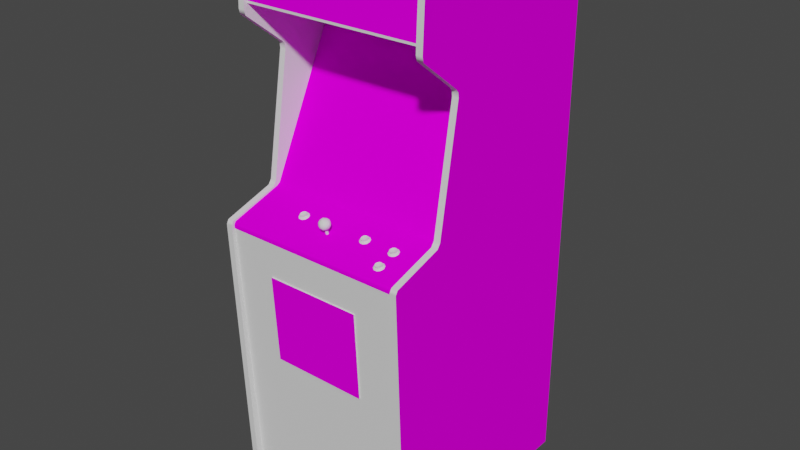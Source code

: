 # Source: eyes.blend  (saved by Blender 2.93.20; exported with 4.5.12 LTS)
import bpy
from mathutils import Matrix  # noqa: F401  (used for matrix-valued properties, if any)

bpy.ops.wm.read_factory_settings(use_empty=True)
scene = bpy.context.scene
scene.name = 'Scene'

# ---- images (referenced by path relative to the original .blend; pixels are not part of the script)
import os
ASSET_DIR = os.environ.get("B2B_ASSET_DIR", "")  # directory of the original .blend (textures are referenced by path, not embedded)
HERE = os.path.dirname(os.path.abspath(__file__))  # packed textures are extracted next to this script under _unpacked/

def load_image(name, relpath, width, height, colorspace="sRGB"):
    """Load a texture the original file referenced (path relative to the .blend, or extracted next to this script)."""
    p = next((c for c in (os.path.join(HERE, relpath), os.path.join(ASSET_DIR, relpath)) if relpath and os.path.exists(c)), "")
    if p:
        img = bpy.data.images.load(p, check_existing=True)
        img.name = name
    else:  # same state as the original file: an image datablock whose file is absent (Cycles renders it pink)
        img = bpy.data.images.new(name, width, height)
        img.source = "FILE"
        img.filepath = "//" + (relpath or name)
    img.colorspace_settings.name = colorspace
    return img
img_01eyesmarqueemap_tiff = load_image('01eyesmarqueemap.TIFF', '01eyesmarqueemap.TIFF', 1024, 1024, 'sRGB')
img_02eyessnapmap_tiff = load_image('02eyessnapmap.TIFF', '02eyessnapmap.TIFF', 1024, 1024, 'sRGB')
img_eyesbezelmap_tiff = load_image('eyesbezelmap.TIFF', 'eyesbezelmap.TIFF', 1024, 1024, 'sRGB')
img_eyessidemap_tiff = load_image('eyessidemap.TIFF', 'eyessidemap.TIFF', 1024, 1024, 'sRGB')
img_eyesmiscmap_tiff = load_image('eyesmiscmap.TIFF', 'eyesmiscmap.TIFF', 1024, 1024, 'sRGB')
img_eyesbackmap_tiff = load_image('eyesbackmap.TIFF', 'eyesbackmap.TIFF', 1024, 1024, 'sRGB')

# ---- materials (node trees are filled in below, after node groups)
mat_01eyesmarquee = bpy.data.materials.new('01eyesmarquee')
mat_01eyesmarquee.use_transparent_shadow = False
mat_01eyesmarquee.roughness = 0.8807
mat_01eyesmarquee.specular_intensity = 0.0
mat_02eyessnap = bpy.data.materials.new('02eyessnap')
mat_02eyessnap.use_transparent_shadow = False
mat_02eyessnap.roughness = 0.8807
mat_02eyessnap.specular_intensity = 0.0
mat_eyesbezel = bpy.data.materials.new('eyesbezel')
mat_eyesbezel.use_transparent_shadow = False
mat_eyesbezel.roughness = 0.8807
mat_eyesbezel.specular_intensity = 0.0
mat_eyesblack = bpy.data.materials.new('eyesblack')
mat_eyesblack.use_transparent_shadow = False
mat_eyesblack.roughness = 0.7934
mat_eyesblack.specular_intensity = 0.5922
mat_eyesside = bpy.data.materials.new('eyesside')
mat_eyesside.use_transparent_shadow = False
mat_eyesside.roughness = 0.8807
mat_eyesside.specular_intensity = 0.0
mat_eyesmisc = bpy.data.materials.new('eyesmisc')
mat_eyesmisc.use_transparent_shadow = False
mat_eyesmisc.roughness = 0.8807
mat_eyesmisc.specular_intensity = 0.0
mat_eyesback = bpy.data.materials.new('eyesback')
mat_eyesback.use_transparent_shadow = False
mat_eyesback.roughness = 0.8807
mat_eyesback.specular_intensity = 0.0
mat_eyeswhite = bpy.data.materials.new('eyeswhite')
mat_eyeswhite.use_transparent_shadow = False
mat_eyeswhite.roughness = 0.7934
mat_eyeswhite.specular_intensity = 0.6902
mat_eyesred = bpy.data.materials.new('eyesred')
mat_eyesred.use_transparent_shadow = False
mat_eyesred.roughness = 0.7934
mat_eyesred.specular_intensity = 0.6275
mat_eyessilver = bpy.data.materials.new('eyessilver')
mat_eyessilver.use_transparent_shadow = False
mat_eyessilver.roughness = 0.8114
mat_eyessilver.specular_intensity = 0.2667

# ---- node groups
ng_auto_smooth = bpy.data.node_groups.new('Auto Smooth', 'GeometryNodeTree')
_s = ng_auto_smooth.interface.new_socket(name='Geometry', in_out='OUTPUT', socket_type='NodeSocketGeometry')
_s = ng_auto_smooth.interface.new_socket(name='Geometry', in_out='INPUT', socket_type='NodeSocketGeometry')
_s = ng_auto_smooth.interface.new_socket(name='Angle', in_out='INPUT', socket_type='NodeSocketFloat')
_s.subtype = 'ANGLE'
_s.min_value = 0.0
_s.max_value = 3.142
ng_auto_smooth.is_modifier = True
_N = ng_auto_smooth.nodes; _L = ng_auto_smooth.links
n0 = _N.new('NodeGroupOutput'); n0.name = 'Group Output'; n0.location = (480, -100)
n1 = _N.new('NodeGroupInput'); n1.name = 'Group Input'; n1.location = (-420, -300)
n2 = _N.new('NodeGroupInput'); n2.name = 'Group Input.001'; n2.location = (-60, -100)
n3 = _N.new('GeometryNodeSetShadeSmooth'); n3.name = 'Set Shade Smooth'; n3.location = (120, -100)
n3.domain = 'EDGE'
n4 = _N.new('GeometryNodeSetShadeSmooth'); n4.name = 'Set Shade Smooth.001'; n4.location = (300, -100)
n5 = _N.new('GeometryNodeInputMeshEdgeAngle'); n5.name = 'Edge Angle'; n5.location = (-420, -220)
n6 = _N.new('GeometryNodeInputEdgeSmooth'); n6.name = 'Is Edge Smooth'; n6.location = (-60, -160)
n7 = _N.new('GeometryNodeInputShadeSmooth'); n7.name = 'Is Face Smooth'; n7.location = (-240, -340)
n8 = _N.new('FunctionNodeBooleanMath'); n8.name = 'Boolean Math'; n8.location = (-60, -220)
n9 = _N.new('FunctionNodeCompare'); n9.name = 'Compare'; n9.location = (-240, -180)
n9.operation = 'LESS_EQUAL'
_L.new(n5.outputs[0], n9.inputs[0])
_L.new(n4.outputs[0], n0.inputs[0])
_L.new(n1.outputs[1], n9.inputs[1])
_L.new(n9.outputs[0], n8.inputs[0])
_L.new(n7.outputs[0], n8.inputs[1])
_L.new(n2.outputs[0], n3.inputs[0])
_L.new(n6.outputs[0], n3.inputs[1])
_L.new(n3.outputs[0], n4.inputs[0])
_L.new(n8.outputs[0], n3.inputs[2])
n0.is_active_output = True

# ---- material node trees
mat_01eyesmarquee.use_nodes = True; mat_01eyesmarquee.node_tree.nodes.clear()
_N = mat_01eyesmarquee.node_tree.nodes; _L = mat_01eyesmarquee.node_tree.links
n0 = _N.new('ShaderNodeBsdfPrincipled'); n0.name = 'Principled BSDF'; n0.location = (10, 300)
n0.distribution = 'GGX'
n0.subsurface_method = 'BURLEY'
n0.inputs[2].default_value = 0.8807
n0.inputs[3].default_value = 1.45
n0.inputs[13].default_value = 0.0
n0.inputs[27].default_value = (0.0, 0.0, 0.0, 1.0)
n0.inputs[28].default_value = 1.0
n1 = _N.new('ShaderNodeOutputMaterial'); n1.name = 'Material Output'; n1.location = (300, 300)
n2 = _N.new('ShaderNodeTexImage'); n2.name = 'Image Texture'; n2.location = (-300, 600)
n2.image = img_01eyesmarqueemap_tiff
_L.new(n0.outputs[0], n1.inputs[0])
_L.new(n2.outputs[0], n0.inputs[0])
n1.is_active_output = True
mat_02eyessnap.use_nodes = True; mat_02eyessnap.node_tree.nodes.clear()
_N = mat_02eyessnap.node_tree.nodes; _L = mat_02eyessnap.node_tree.links
n0 = _N.new('ShaderNodeBsdfPrincipled'); n0.name = 'Principled BSDF'; n0.location = (10, 300)
n0.distribution = 'GGX'
n0.subsurface_method = 'BURLEY'
n0.inputs[2].default_value = 0.8807
n0.inputs[3].default_value = 1.45
n0.inputs[13].default_value = 0.0
n0.inputs[27].default_value = (0.0, 0.0, 0.0, 1.0)
n0.inputs[28].default_value = 1.0
n1 = _N.new('ShaderNodeOutputMaterial'); n1.name = 'Material Output'; n1.location = (300, 300)
n2 = _N.new('ShaderNodeTexImage'); n2.name = 'Image Texture'; n2.location = (-300, 600)
n2.image = img_02eyessnapmap_tiff
_L.new(n0.outputs[0], n1.inputs[0])
_L.new(n2.outputs[0], n0.inputs[0])
n1.is_active_output = True
mat_eyesbezel.use_nodes = True; mat_eyesbezel.node_tree.nodes.clear()
_N = mat_eyesbezel.node_tree.nodes; _L = mat_eyesbezel.node_tree.links
n0 = _N.new('ShaderNodeBsdfPrincipled'); n0.name = 'Principled BSDF'; n0.location = (10, 300)
n0.distribution = 'GGX'
n0.subsurface_method = 'BURLEY'
n0.inputs[2].default_value = 0.8807
n0.inputs[3].default_value = 1.45
n0.inputs[13].default_value = 0.0
n0.inputs[27].default_value = (0.0, 0.0, 0.0, 1.0)
n0.inputs[28].default_value = 1.0
n1 = _N.new('ShaderNodeOutputMaterial'); n1.name = 'Material Output'; n1.location = (300, 300)
n2 = _N.new('ShaderNodeTexImage'); n2.name = 'Image Texture'; n2.location = (-300, 600)
n2.image = img_eyesbezelmap_tiff
_L.new(n0.outputs[0], n1.inputs[0])
_L.new(n2.outputs[0], n0.inputs[0])
n1.is_active_output = True
mat_eyesblack.use_nodes = True; mat_eyesblack.node_tree.nodes.clear()
_N = mat_eyesblack.node_tree.nodes; _L = mat_eyesblack.node_tree.links
n0 = _N.new('ShaderNodeBsdfPrincipled'); n0.name = 'Principled BSDF'; n0.location = (10, 300)
n0.distribution = 'GGX'
n0.subsurface_method = 'BURLEY'
n0.inputs[2].default_value = 0.7934
n0.inputs[3].default_value = 1.45
n0.inputs[13].default_value = 0.5922
n0.inputs[27].default_value = (0.0, 0.0, 0.0, 1.0)
n0.inputs[28].default_value = 1.0
n1 = _N.new('ShaderNodeOutputMaterial'); n1.name = 'Material Output'; n1.location = (300, 300)
_L.new(n0.outputs[0], n1.inputs[0])
n1.is_active_output = True
mat_eyesside.use_nodes = True; mat_eyesside.node_tree.nodes.clear()
_N = mat_eyesside.node_tree.nodes; _L = mat_eyesside.node_tree.links
n0 = _N.new('ShaderNodeBsdfPrincipled'); n0.name = 'Principled BSDF'; n0.location = (10, 300)
n0.distribution = 'GGX'
n0.subsurface_method = 'BURLEY'
n0.inputs[2].default_value = 0.8807
n0.inputs[3].default_value = 1.45
n0.inputs[13].default_value = 0.0
n0.inputs[27].default_value = (0.0, 0.0, 0.0, 1.0)
n0.inputs[28].default_value = 1.0
n1 = _N.new('ShaderNodeOutputMaterial'); n1.name = 'Material Output'; n1.location = (300, 300)
n2 = _N.new('ShaderNodeTexImage'); n2.name = 'Image Texture'; n2.location = (-300, 600)
n2.image = img_eyessidemap_tiff
_L.new(n0.outputs[0], n1.inputs[0])
_L.new(n2.outputs[0], n0.inputs[0])
n1.is_active_output = True
mat_eyesmisc.use_nodes = True; mat_eyesmisc.node_tree.nodes.clear()
_N = mat_eyesmisc.node_tree.nodes; _L = mat_eyesmisc.node_tree.links
n0 = _N.new('ShaderNodeBsdfPrincipled'); n0.name = 'Principled BSDF'; n0.location = (10, 300)
n0.distribution = 'GGX'
n0.subsurface_method = 'BURLEY'
n0.inputs[2].default_value = 0.8807
n0.inputs[3].default_value = 1.45
n0.inputs[13].default_value = 0.0
n0.inputs[27].default_value = (0.0, 0.0, 0.0, 1.0)
n0.inputs[28].default_value = 1.0
n1 = _N.new('ShaderNodeOutputMaterial'); n1.name = 'Material Output'; n1.location = (300, 300)
n2 = _N.new('ShaderNodeTexImage'); n2.name = 'Image Texture'; n2.location = (-300, 600)
n2.image = img_eyesmiscmap_tiff
_L.new(n0.outputs[0], n1.inputs[0])
_L.new(n2.outputs[0], n0.inputs[0])
n1.is_active_output = True
mat_eyesback.use_nodes = True; mat_eyesback.node_tree.nodes.clear()
_N = mat_eyesback.node_tree.nodes; _L = mat_eyesback.node_tree.links
n0 = _N.new('ShaderNodeBsdfPrincipled'); n0.name = 'Principled BSDF'; n0.location = (10, 300)
n0.distribution = 'GGX'
n0.subsurface_method = 'BURLEY'
n0.inputs[2].default_value = 0.8807
n0.inputs[3].default_value = 1.45
n0.inputs[13].default_value = 0.0
n0.inputs[27].default_value = (0.0, 0.0, 0.0, 1.0)
n0.inputs[28].default_value = 1.0
n1 = _N.new('ShaderNodeOutputMaterial'); n1.name = 'Material Output'; n1.location = (300, 300)
n2 = _N.new('ShaderNodeTexImage'); n2.name = 'Image Texture'; n2.location = (-300, 600)
n2.image = img_eyesbackmap_tiff
_L.new(n0.outputs[0], n1.inputs[0])
_L.new(n2.outputs[0], n0.inputs[0])
n1.is_active_output = True
mat_eyeswhite.use_nodes = True; mat_eyeswhite.node_tree.nodes.clear()
_N = mat_eyeswhite.node_tree.nodes; _L = mat_eyeswhite.node_tree.links
n0 = _N.new('ShaderNodeBsdfPrincipled'); n0.name = 'Principled BSDF'; n0.location = (10, 300)
n0.distribution = 'GGX'
n0.subsurface_method = 'BURLEY'
n0.inputs[2].default_value = 0.7934
n0.inputs[3].default_value = 1.45
n0.inputs[13].default_value = 0.6902
n0.inputs[27].default_value = (0.0, 0.0, 0.0, 1.0)
n0.inputs[28].default_value = 1.0
n1 = _N.new('ShaderNodeOutputMaterial'); n1.name = 'Material Output'; n1.location = (300, 300)
_L.new(n0.outputs[0], n1.inputs[0])
n1.is_active_output = True
mat_eyesred.use_nodes = True; mat_eyesred.node_tree.nodes.clear()
_N = mat_eyesred.node_tree.nodes; _L = mat_eyesred.node_tree.links
n0 = _N.new('ShaderNodeBsdfPrincipled'); n0.name = 'Principled BSDF'; n0.location = (10, 300)
n0.distribution = 'GGX'
n0.subsurface_method = 'BURLEY'
n0.inputs[2].default_value = 0.7934
n0.inputs[3].default_value = 1.45
n0.inputs[13].default_value = 0.6275
n0.inputs[27].default_value = (0.0, 0.0, 0.0, 1.0)
n0.inputs[28].default_value = 1.0
n1 = _N.new('ShaderNodeOutputMaterial'); n1.name = 'Material Output'; n1.location = (300, 300)
_L.new(n0.outputs[0], n1.inputs[0])
n1.is_active_output = True
mat_eyessilver.use_nodes = True; mat_eyessilver.node_tree.nodes.clear()
_N = mat_eyessilver.node_tree.nodes; _L = mat_eyessilver.node_tree.links
n0 = _N.new('ShaderNodeBsdfPrincipled'); n0.name = 'Principled BSDF'; n0.location = (10, 300)
n0.distribution = 'GGX'
n0.subsurface_method = 'BURLEY'
n0.inputs[2].default_value = 0.8114
n0.inputs[3].default_value = 1.45
n0.inputs[13].default_value = 0.2667
n0.inputs[27].default_value = (0.0, 0.0, 0.0, 1.0)
n0.inputs[28].default_value = 1.0
n1 = _N.new('ShaderNodeOutputMaterial'); n1.name = 'Material Output'; n1.location = (300, 300)
_L.new(n0.outputs[0], n1.inputs[0])
n1.is_active_output = True

# ---- world
world_world = bpy.data.worlds.new('World'); scene.world = world_world
world_world.use_nodes = True; world_world.node_tree.nodes.clear()
_N = world_world.node_tree.nodes; _L = world_world.node_tree.links
n0 = _N.new('ShaderNodeOutputWorld'); n0.name = 'World Output'; n0.location = (300, 300)
n1 = _N.new('ShaderNodeBackground'); n1.name = 'Background'; n1.location = (10, 300)
n1.inputs[0].default_value = (0.05088, 0.05088, 0.05088, 1.0)
_L.new(n1.outputs[0], n0.inputs[0])
n0.is_active_output = True
world_world.color = (0.05088, 0.05088, 0.05088)
world_world.use_sun_shadow = False
world_world.sun_shadow_jitter_overblur = 0.0

# ---- meshes
me_eyes = bpy.data.meshes.new('eyes')
me_eyes.from_pydata([(-0.3249, 0.4917, 0.07188), (0.2465, 0.4917, 0.07188), (0.2465, 0.6568, 0.06103), (-0.3249, 0.6568, 0.06103), (0.03969, 0.1423, -0.1255), (-0.1094, -0.03297, -0.05503), (-0.03655, 0.05463, -0.07961), (-0.03654, 0.2329, -0.1686), (-0.115, 0.142, -0.1262), (-0.1896, 0.1341, -0.1416), (-0.1878, 0.05245, -0.1029), (0.03829, 0.05416, -0.08638), (-0.1142, 0.2279, -0.1735), (-0.1136, 0.05387, -0.08696), (0.03823, 0.2287, -0.1731), (0.1119, 0.05304, -0.1017), (-0.1104, 0.3067, -0.2242), (-0.03671, 0.1466, -0.1183), (-0.03693, 0.3094, -0.2214), (-0.1826, -0.03061, -0.06735), (0.03469, -0.03274, -0.05458), (0.1119, 0.2175, -0.1832), (-0.3254, -0.05371, -0.008513), (0.247, -0.05371, -0.008513), (0.247, 0.3713, -0.2181), (-0.3254, 0.3713, -0.2181), (0.2458, 0.3282, -0.05727), (0.2458, 0.3537, -0.04794), (0.2458, 0.5623, -0.5844), (0.2658, 0.5623, -0.5844), (0.2458, -0.04325, 0.005512), (0.2658, 0.3282, -0.05727), (0.2507, 0.1477, -0.111), (0.1433, 0.1478, -0.1114), (0.2658, 0.6778, 0.03097), (0.2458, 0.6778, 0.03097), (0.2458, -0.1066, 0.1736), (0.2658, 0.3537, -0.04794), (0.2458, 0.4534, 0.08021), (0.2458, 0.4693, 0.08375), (0.2658, 0.6528, 0.07514), (0.2458, 0.6528, 0.07514), (-0.3267, 0.4847, 0.072), (0.2483, 0.6613, 0.05943), (-0.3267, -1.02, -0.58), (0.2483, -1.02, 0.1214), (0.2458, 0.583, -0.5721), (-0.3267, -1.02, 0.1214), (0.2483, -0.1301, 0.1704), (-0.3242, 0.5623, -0.5844), (-0.3242, 0.3282, -0.05727), (-0.3242, -0.04325, 0.005512), (-0.3242, -1.025, 0.1226), (-0.3267, -0.1301, 0.1704), (-0.3242, 0.6778, 0.03097), (-0.3242, 0.5986, -0.5499), (-0.3242, -1.025, -0.5844), (-0.3242, 0.4693, 0.08375), (-0.03688, -0.08179, 0.002298), (-0.0371, -0.04615, -0.01548), (-0.1258, -0.04635, -0.01576), (0.1431, -0.04599, -0.01479), (0.2505, -0.08149, 0.003336), (-0.3283, 0.3801, -0.2293), (-0.0371, 0.3446, -0.2103), (-0.03687, 0.3804, -0.2282), (0.2505, 0.3811, -0.2273), (-0.3282, -0.08245, 0.001422), (-0.2208, 0.05274, -0.06558), (-0.3242, -0.119, 0.1806), (-0.3242, 0.6723, 0.05835), (-0.1271, 0.3445, -0.2107), (-0.3284, 0.1466, -0.1128), (-0.2207, 0.3445, -0.2111), (0.1135, 0.1349, -0.1403), (-0.03693, -0.03276, -0.05056), (0.1432, 0.05336, -0.06433), (-0.2208, 0.1471, -0.1126), (-0.1893, 0.2159, -0.184), (0.2458, 0.5986, -0.5499), (-0.3242, -0.99, 0.1457), (-0.1909, -0.2368, 0.1267), (-0.1909, -0.5123, 0.1116), (-0.1909, -0.5146, 0.1527), (-0.1909, -0.239, 0.1678), (0.1126, -0.239, 0.1678), (0.1126, -0.2368, 0.1267), (-0.3442, 0.3282, -0.05727), (-0.3442, 0.4534, 0.08021), (-0.3442, 0.3537, -0.04794), (-0.3242, 0.3537, -0.04794), (0.2458, 0.3432, -0.05561), (0.2658, 0.3432, -0.05561), (0.1072, -0.03012, -0.06638), (0.05059, -0.04605, -0.01515), (0.2458, 0.6723, 0.05835), (-0.3442, -0.04325, 0.005512), (-0.3242, -0.05798, 0.01568), (0.2458, -0.05798, 0.01568), (-0.3442, 0.4693, 0.08375), (0.03461, 0.3077, -0.2241), (0.1072, 0.2977, -0.2291), (0.2458, -0.119, 0.1806), (0.2458, -0.99, 0.1457), (0.1126, -0.5123, 0.1116), (-0.3442, 0.583, -0.5721), (-0.3242, 0.6528, 0.07514), (0.2458, -1.025, 0.1226), (0.2658, -1.025, 0.1226), (0.2458, -1.025, -0.5844), (-0.3442, -1.025, -0.5844), (-0.3242, 0.583, -0.5721), (-0.1849, 0.2957, -0.2295), (-0.3242, -0.1066, 0.1736), (0.05049, 0.3448, -0.2101), (0.1431, 0.3451, -0.2098), (-0.3442, 0.3432, -0.05561), (-0.3242, 0.3432, -0.05561), (-0.3242, 0.4534, 0.08021), (-0.2208, 0.2432, -0.1606), (-0.2207, -0.04661, -0.01603), (0.1432, 0.2449, -0.1599), (0.2658, -0.05798, 0.01568), (0.2658, 0.6723, 0.05835), (0.2658, 0.4693, 0.08375), (0.2658, -0.04325, 0.005512), (0.2658, -0.1066, 0.1736), (0.2658, -0.99, 0.1457), (0.2658, -0.1187, -0.5844), (0.2658, -1.025, -0.5844), (-0.3442, 0.5623, -0.5844), (-0.3442, -0.1187, -0.5844), (-0.3442, -0.99, 0.1457), (-0.3442, -0.05798, 0.01568), (-0.3442, 0.6723, 0.05835), (-0.3442, -0.1066, 0.1736), (-0.3442, -1.025, 0.1226), (-0.3442, 0.5986, -0.5499), (0.2658, 0.5986, -0.5499), (-0.3442, 0.6528, 0.07514), (0.2658, 0.583, -0.5721), (-0.3442, -0.119, 0.1806), (0.2658, -0.119, 0.1806), (-0.3442, 0.6778, 0.03097), (0.2658, 0.4534, 0.08021), (-0.3267, 0.3699, -0.2182), (0.2483, 0.3865, -0.1764), (-0.3267, 0.48, 0.06006), (0.2483, 0.4847, 0.072), (-0.3267, -0.1098, 0.1656), (0.2483, -0.1098, 0.1656), (0.2483, -0.05989, 0.001725), (0.2483, 0.4194, -0.09315), (0.2483, 0.48, 0.06006), (0.2483, -0.1186, 0.1711), (0.2483, -0.05315, -0.008558), (-0.3267, -0.05315, -0.008558), (0.2483, 0.3699, -0.2182), (-0.1328, 0.4194, -0.09315), (-0.3267, 0.4194, -0.09315), (-0.3267, 0.3865, -0.1764), (0.1126, -0.5146, 0.1527), (-0.3267, -0.05989, 0.001725), (0.05866, 0.3865, -0.1764), (0.05866, 0.4194, -0.09315), (-0.1328, 0.3865, -0.1764), (-0.3267, -0.1186, 0.1711), (-0.3267, 0.5634, -0.58), (0.2483, -1.02, -0.58), (-0.3267, 0.6613, 0.05943), (0.2483, 0.5634, -0.58), (0.0606, -0.06882, 0.05722), (0.06063, -0.07268, 0.05597), (0.1609, -0.09076, 0.1162), (0.1609, -0.06963, 0.05991), (0.1609, -0.07349, 0.05867), (-0.1658, -0.06992, 0.06088), (-0.1604, -0.07268, 0.05597), (0.06393, -0.0757, 0.06577), (0.0597, -0.07976, 0.07824), (0.06822, -0.07976, 0.07824), (0.06729, -0.07857, 0.0756), (0.0597, -0.07222, 0.05311), (0.06729, -0.0688, 0.05714), (0.07267, -0.06992, 0.06088), (0.07267, -0.07381, 0.05972), (0.1642, -0.09377, 0.126), (0.1675, -0.08688, 0.1174), (0.16, -0.09784, 0.1385), (0.1685, -0.09784, 0.1385), (0.1675, -0.09665, 0.1358), (0.16, -0.0903, 0.1133), (0.1729, -0.088, 0.1211), (0.1642, -0.07651, 0.06847), (0.16, -0.08057, 0.08094), (0.1685, -0.08057, 0.08094), (0.1685, -0.07303, 0.05581), (0.16, -0.07303, 0.05581), (0.1729, -0.07073, 0.06359), (0.1729, -0.07462, 0.06242), (-0.1571, -0.0757, 0.06577), (-0.1613, -0.07976, 0.07824), (-0.1528, -0.07976, 0.07824), (-0.1537, -0.07857, 0.0756), (-0.1613, -0.07222, 0.05311), (-0.1537, -0.0688, 0.05714), (-0.1483, -0.06992, 0.06088), (0.06063, -0.07469, 0.07676), (0.05524, -0.07356, 0.07301), (0.05524, -0.07745, 0.07185), (0.07267, -0.07356, 0.07301), (0.07473, -0.07563, 0.06578), (0.07267, -0.07745, 0.07185), (0.07512, -0.07832, 0.07344), (0.0528, -0.07832, 0.07344), (0.05017, -0.07599, 0.06567), (0.07717, -0.07629, 0.05556), (0.06901, -0.07458, 0.04988), (0.0528, -0.07366, 0.05791), (0.1555, -0.09164, 0.1332), (0.1675, -0.09276, 0.137), (0.1729, -0.09164, 0.1332), (0.1729, -0.09552, 0.1321), (0.1754, -0.0964, 0.1337), (0.1609, -0.09665, 0.1358), (0.1555, -0.09552, 0.1321), (0.1531, -0.0964, 0.1337), (0.1504, -0.09407, 0.1259), (0.1774, -0.09436, 0.1158), (0.175, -0.0937, 0.126), (0.1531, -0.09174, 0.1181), (0.1555, -0.09188, 0.1199), (0.1609, -0.0755, 0.07946), (0.1555, -0.07437, 0.07571), (0.1754, -0.07913, 0.07614), (0.1609, -0.07938, 0.0783), (0.1555, -0.07826, 0.07455), (0.1531, -0.07913, 0.07614), (0.1504, -0.0768, 0.06837), (0.1774, -0.07709, 0.05826), (0.1693, -0.07539, 0.05258), (0.175, -0.07644, 0.06848), (0.1531, -0.07447, 0.06061), (0.1555, -0.07462, 0.06242), (-0.1483, -0.07745, 0.07185), (-0.1459, -0.07832, 0.07344), (-0.1658, -0.07745, 0.07185), (-0.1682, -0.07832, 0.07344), (-0.1708, -0.07599, 0.06567), (-0.1438, -0.07629, 0.05556), (-0.152, -0.07458, 0.04988), (-0.1528, -0.07222, 0.05311), (-0.1463, -0.07563, 0.06578), (-0.1682, -0.07366, 0.05791), (-0.1658, -0.07381, 0.05972), (0.06729, -0.07469, 0.07676), (0.06063, -0.07857, 0.0756), (0.05524, -0.07381, 0.05972), (0.07473, -0.07174, 0.06695), (0.05319, -0.07563, 0.06578), (0.07512, -0.07366, 0.05791), (0.06729, -0.07268, 0.05597), (0.07717, -0.0818, 0.07395), (0.08029, -0.07905, 0.06476), (0.07775, -0.07599, 0.06567), (0.06822, -0.07222, 0.05311), (0.05891, -0.07458, 0.04988), (0.1609, -0.09276, 0.137), (0.175, -0.08982, 0.1272), (0.1534, -0.0937, 0.126), (0.1754, -0.09174, 0.1181), (0.1675, -0.09076, 0.1162), (0.1774, -0.09988, 0.1342), (0.1806, -0.09712, 0.125), (0.178, -0.09407, 0.1259), (0.1685, -0.0903, 0.1133), (0.1693, -0.09266, 0.1101), (0.1592, -0.09266, 0.1101), (0.1729, -0.07437, 0.07571), (0.1675, -0.07938, 0.0783), (0.1534, -0.07255, 0.06965), (0.1729, -0.07826, 0.07455), (0.175, -0.07255, 0.06965), (0.1534, -0.07644, 0.06848), (0.1754, -0.07447, 0.06061), (0.1774, -0.08261, 0.07665), (0.1806, -0.07985, 0.06746), (0.178, -0.0768, 0.06837), (0.1592, -0.07539, 0.05258), (-0.1483, -0.07356, 0.07301), (-0.1537, -0.07469, 0.07676), (-0.1604, -0.07857, 0.0756), (-0.1658, -0.07356, 0.07301), (-0.1604, -0.07469, 0.07676), (-0.1463, -0.07174, 0.06695), (-0.1678, -0.07563, 0.06578), (-0.1459, -0.07366, 0.05791), (-0.1438, -0.0818, 0.07395), (-0.1407, -0.07905, 0.06476), (-0.1432, -0.07599, 0.06567), (-0.1621, -0.07458, 0.04988), (0.05524, -0.06992, 0.06088), (0.05319, -0.07174, 0.06695), (0.06901, -0.08351, 0.07963), (0.05891, -0.08351, 0.07963), (0.05075, -0.0818, 0.07395), (0.04763, -0.07905, 0.06476), (0.05075, -0.07629, 0.05556), (0.1555, -0.088, 0.1211), (0.1534, -0.08982, 0.1272), (0.1609, -0.0869, 0.1174), (0.1729, -0.09188, 0.1199), (0.1693, -0.1016, 0.1399), (0.1592, -0.1016, 0.1399), (0.151, -0.09988, 0.1342), (0.1479, -0.09712, 0.125), (0.151, -0.09436, 0.1158), (0.1675, -0.0755, 0.07946), (0.1555, -0.07073, 0.06359), (0.1675, -0.06961, 0.05984), (0.1675, -0.07349, 0.05867), (0.1693, -0.08432, 0.08233), (0.1592, -0.08432, 0.08233), (0.151, -0.08261, 0.07665), (0.1479, -0.07985, 0.06746), (0.151, -0.07709, 0.05826), (-0.1604, -0.06882, 0.05722), (-0.1678, -0.07174, 0.06695), (-0.1537, -0.07268, 0.05597), (-0.1483, -0.07381, 0.05972), (-0.152, -0.08351, 0.07963), (-0.1621, -0.08351, 0.07963), (-0.1702, -0.0818, 0.07395), (-0.1734, -0.07905, 0.06476), (-0.1702, -0.07629, 0.05556), (-0.05841, -0.05195, 0.08453), (-0.03199, -0.04712, 0.1003), (-0.03098, -0.05606, 0.104), (-0.03098, -0.05379, 0.09325), (-0.06387, -0.06273, 0.09699), (-0.06488, -0.05606, 0.104), (-0.05841, -0.0579, 0.1127), (-0.05262, -0.04873, 0.1147), (-0.06083, -0.04906, 0.1094), (-0.04035, -0.06862, 0.09012), (-0.03277, -0.06409, 0.0967), (-0.04035, -0.0709, 0.1009), (-0.06309, -0.04576, 0.1006), (-0.04504, -0.04193, 0.1105), (-0.03567, -0.0476, 0.1093), (-0.03856, -0.04009, 0.1018), (-0.04793, -0.0586, 0.1161), (-0.05083, -0.0716, 0.1042), (-0.0602, -0.06593, 0.1054), (-0.0573, -0.06976, 0.09551), (-0.04325, -0.06111, 0.08259), (-0.03503, -0.06079, 0.08782), (-0.043, -0.044, 0.08545), (-0.03745, -0.05195, 0.08453), (-0.04793, -0.05124, 0.0812), (-0.03745, -0.0579, 0.1127), (-0.04325, -0.06707, 0.1108), (-0.03503, -0.06466, 0.1062), (-0.05551, -0.04123, 0.1072), (-0.04504, -0.03825, 0.09305), (-0.05262, -0.04278, 0.08646), (-0.05551, -0.03895, 0.09638), (-0.05286, -0.05959, 0.08216), (-0.05286, -0.06585, 0.1118), (-0.043, -0.05025, 0.1151), (-0.05083, -0.06792, 0.08679), (-0.06488, -0.05379, 0.09325), (-0.06083, -0.04519, 0.09111), (-0.03567, -0.04392, 0.09185), (-0.04793, -0.07236, 0.09496), (-0.04793, -0.03748, 0.1023), (-0.0602, -0.06225, 0.08798), (-0.04334, -0.06947, 0.0948), (-0.04471, -0.07043, 0.09798), (-0.04471, -0.0953, 0.09041), (-0.04803, -0.0957, 0.09173), (-0.04803, -0.07083, 0.09929), (-0.05134, -0.0953, 0.09041), (-0.05134, -0.07043, 0.09798), (-0.05271, -0.09433, 0.08724), (-0.05271, -0.06947, 0.0948), (-0.05134, -0.09337, 0.08407), (-0.05134, -0.0685, 0.09163), (-0.04803, -0.09297, 0.08276), (-0.04803, -0.0681, 0.09032), (-0.04471, -0.09337, 0.08407), (-0.04471, -0.0685, 0.09163), (-0.04334, -0.09433, 0.08724)], [], [(99, 88, 118, 57), (14, 21, 101, 100), (18, 16, 12, 7), (11, 15, 74, 4), (21, 14, 4, 74), (5, 75, 6, 13), (4, 17, 6, 11), (75, 20, 11, 6), (17, 8, 13, 6), (78, 12, 16, 112), (13, 10, 19, 5), (8, 17, 7, 12), (10, 13, 8, 9), (12, 78, 9, 8), (15, 11, 20, 93), (33, 121, 21, 74), (141, 131, 110, 132), (46, 140, 29, 28), (107, 26, 79), (39, 95, 79), (26, 91, 79), (91, 27, 79), (107, 102, 98), (27, 39, 79), (28, 109, 107), (29, 128, 28), (28, 107, 79), (168, 44, 167, 170), (107, 98, 30), (32, 33, 76), (143, 134, 70, 54), (95, 35, 79), (134, 139, 106, 70), (102, 36, 98), (50, 117, 116, 87), (27, 38, 39), (107, 103, 102), (291, 203, 290, 293), (39, 41, 95), (158, 165, 163, 164), (43, 169, 42, 148), (28, 79, 46), (160, 165, 158, 159), (107, 30, 26), (49, 110, 131), (50, 51, 52), (130, 49, 131), (55, 50, 52), (90, 118, 88, 89), (107, 108, 127, 103), (49, 52, 56), (55, 57, 90), (58, 59, 60), (32, 61, 62), (63, 64, 65), (66, 33, 32), (67, 68, 77), (58, 120, 67), (97, 69, 52), (55, 70, 57), (63, 71, 64), (72, 73, 63), (100, 114, 64, 18), (10, 9, 77, 68), (64, 71, 16, 18), (217, 266, 182, 265), (33, 74, 15, 76), (78, 119, 77, 9), (122, 98, 36, 126), (69, 80, 52), (87, 96, 51, 50), (246, 291, 293, 292), (57, 106, 139, 99), (138, 79, 35, 34), (83, 84, 81, 82), (154, 166, 53, 48), (31, 26, 30, 125), (37, 27, 91, 92), (70, 106, 57), (112, 73, 119, 78), (98, 122, 125, 30), (79, 138, 140, 46), (128, 129, 28), (144, 38, 27, 37), (156, 162, 151, 155), (83, 161, 85, 84), (86, 81, 84, 85), (93, 61, 76, 15), (141, 69, 113, 135), (137, 143, 54, 55), (149, 166, 154, 150), (40, 41, 39, 124), (148, 42, 147, 153), (111, 49, 130, 105), (49, 55, 52), (235, 279, 317, 232), (105, 137, 55, 111), (71, 73, 112, 16), (52, 80, 132, 136), (129, 109, 28), (49, 56, 110), (19, 120, 60, 5), (101, 115, 114, 100), (5, 60, 59, 75), (55, 54, 70), (224, 190, 220, 267), (203, 291, 201, 202), (51, 97, 52), (24, 25, 22, 23), (133, 135, 113, 97), (49, 111, 55), (68, 120, 19, 10), (94, 61, 93, 20), (349, 360, 337, 336), (97, 113, 69), (65, 114, 115), (136, 110, 56, 52), (55, 90, 117), (47, 45, 48, 53), (57, 118, 90), (82, 104, 161, 83), (62, 61, 94), (55, 117, 50), (95, 123, 34, 35), (72, 119, 73), (58, 60, 120), (62, 94, 59), (65, 64, 114), (63, 73, 71), (65, 115, 66), (62, 59, 58), (66, 115, 121), (72, 77, 119), (32, 76, 61), (67, 77, 72), (66, 121, 33), (67, 120, 68), (128, 29, 122), (123, 124, 37), (29, 31, 125), (29, 123, 92), (128, 122, 126), (123, 40, 124), (127, 108, 129), (96, 87, 130), (142, 127, 129, 128), (133, 130, 131), (116, 134, 130), (135, 133, 131), (89, 99, 134), (7, 14, 100, 18), (110, 136, 132), (134, 137, 130), (29, 138, 123), (99, 139, 134), (29, 140, 138), (137, 105, 130), (141, 135, 131), (142, 128, 126), (134, 143, 137), (138, 34, 123), (29, 125, 122), (133, 96, 130), (87, 116, 130), (29, 92, 31), (124, 144, 37), (89, 88, 99), (123, 37, 92), (116, 89, 134), (145, 146, 163), (85, 161, 104, 86), (96, 133, 97, 51), (147, 152, 153), (164, 163, 146, 152), (142, 126, 36, 102), (145, 157, 146), (41, 40, 123, 95), (170, 167, 169, 43), (108, 107, 109, 129), (145, 163, 165), (147, 158, 164), (147, 164, 152), (103, 127, 142, 102), (147, 159, 158), (160, 145, 165), (26, 31, 92, 91), (151, 162, 149, 150), (45, 47, 44, 168), (171, 183, 261, 172), (175, 243, 318, 174), (310, 187, 271, 173), (172, 257, 301, 171), (178, 184, 183), (320, 199, 284, 196), (190, 224, 188, 189), (17, 4, 14, 7), (379, 392, 377, 378), (186, 192, 187), (234, 287, 241, 281), (279, 235, 194, 195), (174, 319, 320, 175), (329, 328, 205, 206), (193, 198, 319), (181, 256, 179, 180), (253, 248, 295, 254), (326, 205, 328, 177), (381, 383, 382, 380), (200, 206, 205), (257, 172, 182, 218), (189, 223, 222, 190), (177, 254, 176, 326), (185, 261, 183, 184), (258, 210, 212, 211), (255, 210, 178), (245, 299, 252, 244), (243, 175, 197, 242), (180, 213, 212, 181), (237, 194, 235, 236), (202, 201, 331, 330), (206, 294, 252, 329), (261, 185, 260, 265), (254, 295, 327, 176), (220, 221, 186), (247, 201, 291, 246), (230, 227, 269, 231), (311, 229, 274, 270), (236, 283, 238, 237), (213, 180, 303, 262), (190, 222, 221, 220), (173, 271, 275, 191), (311, 271, 187, 192), (317, 278, 193), (223, 274, 229, 222), (177, 328, 251, 204), (254, 177, 204, 253), (172, 261, 265, 182), (251, 296, 249, 250), (199, 320, 319, 198), (231, 173, 191, 230), (203, 244, 289, 290), (290, 289, 200), (246, 295, 248, 247), (121, 115, 101, 21), (202, 245, 244, 203), (209, 259, 215, 214), (250, 300, 204, 251), (283, 236, 233, 280), (328, 329, 296, 251), (209, 256, 207, 208), (208, 207, 178), (184, 258, 211, 185), (294, 289, 244, 252), (178, 210, 258), (225, 269, 227, 226), (299, 245, 297, 298), (298, 249, 296, 299), (276, 277, 191, 275), (227, 230, 316, 315), (225, 224, 267, 219), (219, 267, 186), (192, 268, 229, 311), (269, 225, 219, 309), (186, 221, 268), (271, 311, 270, 275), (226, 227, 315, 314), (265, 260, 216, 217), (189, 188, 313, 312), (275, 270, 228, 276), (233, 232, 193), (391, 377, 392, 390), (268, 221, 222, 229), (193, 278, 282), (214, 179, 256, 209), (237, 238, 324, 323), (238, 242, 325, 324), (201, 247, 332, 331), (194, 237, 323, 322), (181, 212, 210, 255), (292, 293, 200), (257, 259, 302, 301), (295, 246, 292, 327), (200, 289, 294), (218, 215, 259, 257), (188, 226, 314, 313), (300, 334, 253, 204), (234, 195, 321, 285), (266, 307, 218, 182), (207, 255, 178), (89, 116, 117, 90), (171, 301, 178), (301, 302, 178), (178, 183, 171), (302, 208, 178), (178, 258, 184), (231, 269, 309, 308), (195, 234, 281, 279), (329, 252, 299, 296), (214, 215, 306, 305), (195, 194, 322, 321), (287, 234, 285, 286), (247, 248, 333, 332), (248, 253, 334, 333), (267, 220, 186), (38, 144, 124, 39), (310, 308, 186), (308, 309, 186), (186, 187, 310), (309, 219, 186), (243, 283, 280, 318), (186, 268, 192), (213, 264, 211, 212), (199, 241, 287, 284), (59, 94, 20, 75), (274, 223, 272, 273), (223, 189, 312, 272), (180, 179, 304, 303), (286, 239, 284, 287), (232, 317, 193), (141, 132, 80, 69), (174, 318, 193), (318, 280, 193), (193, 319, 174), (280, 233, 193), (282, 278, 281, 241), (193, 282, 198), (236, 235, 232, 233), (185, 211, 264, 260), (242, 238, 283, 243), (263, 216, 260, 264), (245, 202, 330, 297), (196, 284, 239, 240), (215, 218, 307, 306), (273, 228, 270, 274), (293, 290, 200), (256, 181, 255, 207), (326, 176, 200), (176, 327, 200), (200, 205, 326), (327, 292, 200), (208, 302, 259, 209), (200, 294, 206), (226, 188, 224, 225), (175, 320, 196, 197), (240, 288, 197, 196), (277, 316, 230, 191), (179, 214, 305, 304), (264, 213, 262, 263), (288, 325, 242, 197), (347, 371, 340, 343), (336, 337, 338), (339, 340, 371), (335, 372, 365, 359), (343, 340, 353, 341), (374, 344, 346), (354, 376, 370, 374), (346, 361, 368, 352), (342, 348, 363, 343), (357, 358, 359), (370, 355, 356, 344), (360, 361, 362), (345, 362, 346, 344), (351, 342, 343, 341), (355, 367, 359, 358), (370, 376, 367), (359, 365, 357), (364, 357, 365), (375, 364, 365, 366), (340, 339, 353), (368, 351, 341), (335, 367, 376, 371), (358, 356, 355), (352, 368, 353, 354), (348, 369, 349), (369, 351, 360), (375, 366, 363), (346, 362, 361), (354, 353, 339), (375, 348, 349, 350), (371, 347, 372), (372, 335, 371), (351, 368, 361, 360), (338, 373, 336), (374, 346, 352), (374, 352, 354), (374, 370, 344), (358, 357, 373, 338), (373, 357, 364, 350), (367, 335, 359), (366, 372, 347, 363), (356, 358, 338), (360, 349, 369), (375, 363, 348), (375, 350, 364), (362, 337, 360), (337, 362, 345), (341, 353, 368), (354, 339, 376), (371, 376, 339), (370, 367, 355), (344, 356, 345), (351, 369, 342), (348, 342, 369), (345, 356, 338, 337), (363, 347, 343), (366, 365, 372), (350, 349, 336), (350, 336, 373), (383, 385, 384, 382), (173, 231, 308, 310), (378, 381, 380, 379), (198, 282, 241, 199), (387, 389, 388, 386), (389, 391, 390, 388), (278, 317, 279, 281), (385, 387, 386, 384), (2, 3, 0, 1)])
me_eyes.polygons.foreach_set('use_smooth', [True] * 416)
me_eyes.polygons.foreach_set('material_index', [3, 1, 1, 1, 1, 1, 1, 1, 1, 1, 1, 1, 1, 1, 1, 3, 4, 3, 3, 3, 3, 3, 3, 3, 3, 3, 3, 6, 3, 3, 3, 3, 3, 3, 3, 3, 3, 7, 3, 5, 3, 3, 5, 3, 3, 3, 3, 3, 3, 3, 3, 3, 3, 3, 3, 3, 3, 3, 3, 3, 3, 3, 3, 3, 3, 7, 3, 3, 3, 3, 3, 7, 3, 3, 3, 5, 3, 3, 3, 3, 3, 3, 3, 3, 5, 5, 3, 3, 3, 3, 5, 3, 5, 3, 3, 7, 3, 3, 3, 3, 3, 3, 3, 3, 3, 7, 7, 3, 2, 3, 3, 3, 3, 8, 3, 3, 3, 3, 3, 3, 3, 3, 3, 3, 3, 3, 3, 3, 3, 3, 3, 3, 3, 3, 3, 3, 3, 4, 4, 4, 4, 4, 4, 4, 4, 4, 4, 4, 4, 4, 1, 4, 4, 4, 4, 4, 4, 4, 4, 4, 4, 4, 4, 4, 4, 4, 4, 4, 4, 5, 3, 3, 5, 5, 3, 5, 3, 6, 3, 5, 5, 5, 3, 5, 5, 3, 5, 3, 7, 7, 7, 7, 7, 7, 7, 1, 9, 7, 7, 7, 7, 7, 7, 7, 7, 7, 9, 7, 7, 7, 7, 7, 7, 7, 7, 7, 7, 7, 7, 7, 7, 7, 7, 7, 7, 7, 7, 7, 7, 7, 7, 7, 7, 7, 7, 7, 7, 7, 7, 7, 7, 7, 3, 7, 7, 7, 7, 7, 7, 7, 7, 7, 7, 7, 7, 7, 7, 7, 7, 7, 7, 7, 7, 7, 7, 7, 7, 7, 7, 9, 7, 7, 7, 7, 7, 7, 7, 7, 7, 7, 7, 7, 7, 7, 7, 7, 7, 7, 3, 7, 7, 7, 7, 7, 7, 7, 7, 7, 7, 7, 7, 7, 7, 3, 7, 7, 7, 7, 7, 7, 7, 7, 3, 7, 7, 7, 7, 7, 3, 7, 7, 7, 7, 7, 7, 7, 7, 7, 7, 7, 7, 7, 7, 7, 7, 7, 7, 7, 7, 7, 7, 7, 7, 7, 7, 7, 7, 7, 8, 8, 8, 8, 8, 8, 8, 8, 8, 8, 8, 8, 8, 8, 8, 8, 8, 8, 8, 8, 8, 8, 8, 8, 8, 8, 8, 8, 8, 8, 8, 8, 8, 8, 8, 8, 8, 8, 8, 8, 8, 8, 8, 8, 8, 8, 8, 8, 8, 8, 8, 8, 8, 8, 8, 8, 8, 8, 8, 9, 7, 9, 7, 9, 9, 7, 9, 0])
_uv = me_eyes.uv_layers.new(name='UVMap')
_uv.uv.foreach_set('vector', [0.8968, 0.8468, 0.8931, 0.8353, 0.8931, 0.8353, 0.8968, 0.8468, 0.7247, 0.7245, 0.9492, 0.7245, 0.9492, 0.949, 0.7247, 0.949, 0.5002, 0.949, 0.2758, 0.949, 0.2758, 0.7245, 0.5002, 0.7245, 0.7247, 0.2755, 0.9492, 0.2755, 0.9492, 0.5, 0.7247, 0.5, 0.9492, 0.7245, 0.7247, 0.7245, 0.7247, 0.5, 0.9492, 0.5, 0.2758, 0.05096, 0.5002, 0.05096, 0.5002, 0.2755, 0.2758, 0.2755, 0.7247, 0.5, 0.5002, 0.5, 0.5002, 0.2755, 0.7247, 0.2755, 0.5002, 0.05096, 0.7247, 0.05096, 0.7247, 0.2755, 0.5002, 0.2755, 0.5002, 0.5, 0.2758, 0.5, 0.2758, 0.2755, 0.5002, 0.2755, 0.05127, 0.7245, 0.2758, 0.7245, 0.2758, 0.949, 0.05127, 0.949, 0.2758, 0.2755, 0.05127, 0.2755, 0.05127, 0.05096, 0.2758, 0.05096, 0.2758, 0.5, 0.5002, 0.5, 0.5002, 0.7245, 0.2758, 0.7245, 0.05127, 0.2755, 0.2758, 0.2755, 0.2758, 0.5, 0.05127, 0.5, 0.2758, 0.7245, 0.05127, 0.7245, 0.05127, 0.5, 0.2758, 0.5, 0.9492, 0.2755, 0.7247, 0.2755, 0.7247, 0.05096, 0.9492, 0.05096, 0.5, 0.9999, 0.25, 0.9999, 0.25, 0.9999, 0.5, 0.9999, 0.9404, 0.3887, 0.8397, 0.3887, 0.8397, 0.3166, 0.9359, 0.3193, 0.2011, 0.9286, 0.2011, 0.9286, 0.1881, 0.9138, 0.1881, 0.9138, 0.938, -0.2279, 0.7473, 0.7452, 0.2246, 0.9398, 0.8968, 0.8468, 0.8699, 0.9929, 0.2246, 0.9398, 0.7473, 0.7452, 0.749, 0.7561, 0.2246, 0.9398, 0.749, 0.7561, 0.7571, 0.7636, 0.2246, 0.9398, 0.938, -0.2279, 0.9995, 0.4235, 0.8246, 0.4675, 0.7571, 0.7636, 0.8968, 0.8468, 0.2246, 0.9398, 0.1881, 0.9138, 0.1881, -0.2279, 0.938, -0.2279, 0.1881, 0.9138, 0.1881, 0.4238, 0.1881, 0.9138, 0.1881, 0.9138, 0.938, -0.2279, 0.2246, 0.9398, 0.000488, 0.000488, 0.9995, 0.000488, 0.9995, 0.9332, 0.000488, 0.9332, 0.938, -0.2279, 0.8246, 0.4675, 0.8138, 0.4781, 0.5, 0.9999, 0.5, 0.9999, 0.75, 0.9999, 0.8408, 0.9968, 0.8699, 0.9929, 0.8699, 0.9929, 0.8408, 0.9968, 0.8699, 0.9929, 0.8408, 0.9968, 0.2246, 0.9398, 0.8699, 0.9929, 0.8877, 0.9788, 0.8877, 0.9788, 0.8699, 0.9929, 0.9995, 0.4235, 0.9921, 0.4324, 0.8246, 0.4675, 0.7473, 0.7452, 0.749, 0.7561, 0.749, 0.7561, 0.7473, 0.7452, 0.7571, 0.7636, 0.8931, 0.8353, 0.8968, 0.8468, 0.938, -0.2279, 0.9625, -0.2031, 0.9995, 0.4235, 0.45, 0.6667, 0.55, 0.6667, 0.55, 1.0, 0.45, 1.0, 0.8968, 0.8468, 0.8877, 0.9788, 0.8699, 0.9929, 1.0, 0.3182, 1.0, 0.001343, 0.6994, 0.001343, 0.6994, 0.3182, 0.000488, 0.9995, 0.9995, 0.9995, 0.9995, 0.8946, 0.000488, 0.8946, 0.1881, 0.9138, 0.2246, 0.9398, 0.2011, 0.9286, 0.7449, 0.2514, 0.7424, 0.2514, 0.7424, 0.2534, 0.7449, 0.2534, 0.938, -0.2279, 0.8138, 0.4781, 0.7473, 0.7452, 0.1881, 0.9138, 0.1881, -0.2279, 0.1881, 0.4238, 0.7473, 0.7452, 0.8138, 0.4781, 0.938, -0.2279, 0.1881, 0.9138, 0.1881, 0.9138, 0.1881, 0.4238, 0.2246, 0.9398, 0.7473, 0.7452, 0.938, -0.2279, 0.7571, 0.7636, 0.8931, 0.8353, 0.8931, 0.8353, 0.7571, 0.7636, 0.938, -0.2279, 0.938, -0.2279, 0.9625, -0.2031, 0.9625, -0.2031, 0.1881, 0.9138, 0.938, -0.2279, 0.1881, -0.2279, 0.2246, 0.9398, 0.8968, 0.8468, 0.7571, 0.7636, 1.0, 0.5, 1.0, 0.5, 1.0, 0.25, 0.5, 0.9999, 1.0, 0.9999, 1.0, 0.9999, 6.1e-05, 0.0, 6.1e-05, 0.5, 6.1e-05, 0.5, 6.1e-05, 0.9999, 0.5, 0.9999, 0.5, 0.9999, 1.0, 0.0, 0.75, 0.0, 0.5, 0.0, 1.0, 0.5, 1.0, 0.0, 1.0, 0.0, 0.8246, 0.4675, 0.9995, 0.4235, 0.938, -0.2279, 0.2246, 0.9398, 0.8699, 0.9929, 0.8968, 0.8468, 6.1e-05, 0.0, 6.1e-05, 0.25, 6.1e-05, 0.5, 0.5, 0.0, 6.1e-05, 0.0, 6.1e-05, 0.0, 6.1e-05, 0.7499, 6.1e-05, 0.7499, 6.1e-05, 0.5, 6.1e-05, 0.5, 0.75, 0.0, 0.5, 0.0, 0.5, 0.0, 0.75, 0.0, 6.1e-05, 0.5, 6.1e-05, 0.25, 6.1e-05, 0.25, 6.1e-05, 0.5, -0.04999, 0.0, 0.04999, 0.0, 0.04999, 0.3333, -0.04999, 0.3333, 0.5, 0.9999, 0.5, 0.9999, 0.75, 0.9999, 0.75, 0.9999, 0.25, 0.0, 0.25, 0.0, 0.5, 0.0, 0.5, 0.0, 0.8246, 0.4675, 0.8246, 0.4675, 0.9921, 0.4324, 0.9921, 0.4324, 0.9995, 0.4235, 0.9625, -0.2031, 0.938, -0.2279, 0.7473, 0.7452, 0.8138, 0.4781, 0.8138, 0.4781, 0.7473, 0.7452, 0.35, 0.6667, 0.45, 0.6667, 0.45, 1.0, 0.35, 1.0, 0.8968, 0.8468, 0.8877, 0.9788, 0.8877, 0.9788, 0.8968, 0.8468, 0.2246, 0.9398, 0.2246, 0.9398, 0.8408, 0.9968, 0.8408, 0.9968, 0.6921, 0.3248, 0.0, 0.3248, 0.0, 0.0, 0.6921, 0.0, 0.7874, 0.3641, 0.7928, 0.3641, 0.7928, 0.3596, 0.7874, 0.3596, 0.7473, 0.7452, 0.7473, 0.7452, 0.8138, 0.4781, 0.8138, 0.4781, 0.7571, 0.7636, 0.7571, 0.7636, 0.749, 0.7561, 0.749, 0.7561, 0.8699, 0.9929, 0.8877, 0.9788, 0.8968, 0.8468, 6.1e-05, 0.0, 6.1e-05, 0.0, 0.25, 0.0, 0.25, 0.0, 0.8246, 0.4675, 0.8246, 0.4675, 0.8138, 0.4781, 0.8138, 0.4781, 0.2246, 0.9398, 0.2246, 0.9398, 0.2011, 0.9286, 0.2011, 0.9286, 0.1881, 0.4238, 0.1881, -0.2279, 0.1881, 0.9138, 0.8931, 0.8353, 0.8931, 0.8353, 0.7571, 0.7636, 0.7571, 0.7636, 0.000488, 0.9959, 0.000488, 0.9331, 0.9995, 0.9331, 0.9995, 0.9959, 0.0, 0.0, 0.6921, 0.0, 0.6921, 0.3248, 0.0, 0.3248, 0.0, 0.0, 0.6921, 0.0, 0.6921, 0.3248, 0.0, 0.3248, 1.0, 0.9999, 1.0, 0.9999, 0.75, 0.9999, 0.75, 0.9999, 0.9995, 0.4235, 0.9995, 0.4235, 0.9921, 0.4324, 0.9921, 0.4324, 0.2246, 0.9398, 0.8408, 0.9968, 0.8408, 0.9968, 0.2246, 0.9398, 0.000488, 0.386, 0.000488, 0.3289, 0.9995, 0.3289, 0.9995, 0.386, 0.8877, 0.9788, 0.8877, 0.9788, 0.8968, 0.8468, 0.8968, 0.8468, 0.000488, 0.9127, 0.9995, 0.9127, 0.9995, 0.872, 0.000488, 0.872, 0.2011, 0.9286, 0.1881, 0.9138, 0.1881, 0.9138, 0.2011, 0.9286, 0.1881, 0.9138, 0.2246, 0.9398, 0.938, -0.2279, 0.45, 0.6667, 0.55, 0.6667, 0.55, 1.0, 0.45, 1.0, 0.2011, 0.9286, 0.2246, 0.9398, 0.2246, 0.9398, 0.2011, 0.9286, 6.1e-05, 0.25, 6.1e-05, 0.0, 6.1e-05, 0.0, 6.1e-05, 0.25, 0.938, -0.2279, 0.9625, -0.2031, 0.9625, -0.2031, 0.938, -0.2279, 0.1881, -0.2279, 0.1881, -0.2279, 0.1881, 0.9138, 0.1881, 0.9138, 0.1881, -0.2279, 0.1881, -0.2279, 1.0, 0.0, 1.0, 0.0, 1.0, 0.25, 1.0, 0.25, 6.1e-05, 0.9999, 6.1e-05, 0.9999, 6.1e-05, 0.7499, 6.1e-05, 0.7499, 1.0, 0.25, 1.0, 0.25, 1.0, 0.5, 1.0, 0.5, 0.2246, 0.9398, 0.8408, 0.9968, 0.8699, 0.9929, 0.45, 0.6667, 0.55, 0.6667, 0.55, 1.0, 0.45, 1.0, 0.55, 0.6667, 0.45, 0.6667, 0.45, 0.3333, 0.55, 0.3333, 0.8138, 0.4781, 0.8246, 0.4675, 0.938, -0.2279, 1.0, 1.0, 0.0, 1.0, 0.0, 0.0, 1.0, 0.0, 0.8246, 0.4675, 0.9921, 0.4324, 0.9921, 0.4324, 0.8246, 0.4675, 0.1881, 0.9138, 0.2011, 0.9286, 0.2246, 0.9398, 0.75, 0.0, 1.0, 0.0, 1.0, 0.0, 0.75, 0.0, 1.0, 0.7499, 1.0, 0.9999, 1.0, 0.9999, 1.0, 0.7499, 0.4, 0.6762, 0.35, 0.5, 0.45, 0.5, 0.5, 0.6476, 0.8246, 0.4675, 0.9921, 0.4324, 0.9995, 0.4235, 6.1e-05, 0.5, 6.1e-05, 0.7499, 6.1e-05, 0.9999, 0.938, -0.2279, 0.1881, -0.2279, 0.1881, -0.2279, 0.938, -0.2279, 0.2246, 0.9398, 0.7571, 0.7636, 0.749, 0.7561, 0.9995, 0.000488, 0.000488, 0.000488, 0.000488, 0.5312, 0.9995, 0.5312, 0.8968, 0.8468, 0.8931, 0.8353, 0.7571, 0.7636, 0.0, 0.0, 0.6921, 0.0, 0.6921, 0.3248, 0.0, 0.3248, 1.0, 0.9999, 1.0, 0.9999, 1.0, 0.7499, 0.2246, 0.9398, 0.749, 0.7561, 0.7473, 0.7452, 0.8699, 0.9929, 0.8699, 0.9929, 0.8408, 0.9968, 0.8408, 0.9968, 0.5, 0.0, 0.25, 0.0, 6.1e-05, 0.0, 1.0, 0.5, 1.0, 0.25, 1.0, 0.0, 1.0, 0.9999, 1.0, 0.7499, 1.0, 0.5, 6.1e-05, 0.5, 6.1e-05, 0.5, 6.1e-05, 0.7499, 6.1e-05, 0.0, 6.1e-05, 0.0, 6.1e-05, 0.25, 6.1e-05, 0.5, 6.1e-05, 0.9999, 6.1e-05, 0.9999, 1.0, 0.9999, 1.0, 0.5, 1.0, 0.5, 6.1e-05, 0.9999, 6.1e-05, 0.9999, 0.25, 0.9999, 0.5, 0.0, 0.5, 0.0, 0.25, 0.0, 0.5, 0.9999, 0.75, 0.9999, 1.0, 0.9999, 1.0, 0.0, 0.5, 0.0, 0.5, 0.0, 6.1e-05, 0.9999, 0.25, 0.9999, 0.5, 0.9999, 1.0, 0.0, 1.0, 0.0, 0.75, 0.0, 0.8216, 0.569, 0.8216, 0.07904, 0.1851, 0.5253, 0.1398, -6.1e-05, 0.1129, 0.146, 0.2526, 0.2291, 0.8216, 0.07904, 0.2625, 0.2475, 0.1959, 0.5147, 0.8216, 0.07904, 0.1398, -6.1e-05, 0.2607, 0.2367, 0.8216, 0.569, 0.1851, 0.5253, 0.01764, 0.5604, 0.1398, -6.1e-05, 0.122, 0.01392, 0.1129, 0.146, 0.9359, 0.3193, 0.9328, 0.3166, 0.8397, 0.3166, 0.8138, 0.4781, 0.7473, 0.7452, 0.1881, 0.9138, 0.9404, 0.3887, 0.9359, 0.3193, 0.8397, 0.3166, 0.8397, 0.3887, 0.8246, 0.4675, 0.1881, 0.9138, 0.1881, 0.4238, 0.749, 0.7561, 0.8699, 0.9929, 0.1881, 0.9138, 0.9921, 0.4324, 0.8246, 0.4675, 0.1881, 0.4238, 0.7571, 0.7636, 0.8968, 0.8468, 0.8699, 0.9929, 0.5002, 0.7245, 0.7247, 0.7245, 0.7247, 0.949, 0.5002, 0.949, 0.8397, 0.3166, 0.9328, 0.3166, 0.9359, 0.3193, 0.8699, 0.9929, 0.2246, 0.9398, 0.1881, 0.9138, 0.8216, 0.07904, 0.7851, 0.05298, 0.1398, -6.1e-05, 0.8968, 0.8468, 0.8877, 0.9788, 0.8699, 0.9929, 0.8216, 0.07904, 0.8086, 0.06421, 0.7851, 0.05298, 0.2246, 0.9398, 0.2011, 0.9286, 0.1881, 0.9138, 0.9995, 0.4235, 0.9921, 0.4324, 0.1881, 0.4238, 0.01019, 0.5692, 0.8216, 0.569, 0.01764, 0.5604, 0.8699, 0.9929, 0.8408, 0.9968, 0.2246, 0.9398, 0.7851, 0.05298, 0.1689, -0.004028, 0.1398, -6.1e-05, 0.8216, 0.07904, 0.1959, 0.5147, 0.1851, 0.5253, 0.8246, 0.4675, 0.8138, 0.4781, 0.1881, 0.9138, 0.7473, 0.7452, 0.749, 0.7561, 0.1881, 0.9138, 0.8216, 0.07904, 0.2607, 0.2367, 0.2625, 0.2475, 0.1129, 0.146, 0.1166, 0.1575, 0.2526, 0.2291, 0.7571, 0.7636, 0.8931, 0.8353, 0.8968, 0.8468, 0.1398, -6.1e-05, 0.2526, 0.2291, 0.2607, 0.2367, 0.749, 0.7561, 0.7571, 0.7636, 0.8699, 0.9929, 0.7449, 0.2504, 0.7372, 0.2514, 0.7397, 0.2514, 0.6921, 0.3248, 0.0, 0.3248, 0.0, 0.0, 0.6921, 0.0, 0.8138, 0.4781, 0.8246, 0.4675, 0.8246, 0.4675, 0.8138, 0.4781, 0.7449, 0.257, 0.7372, 0.2534, 0.7372, 0.257, 0.7397, 0.2534, 0.7397, 0.2514, 0.7372, 0.2514, 0.7372, 0.2534, 0.9995, 0.4235, 0.9921, 0.4324, 0.9921, 0.4324, 0.9995, 0.4235, 0.7449, 0.2504, 0.7372, 0.2504, 0.7372, 0.2514, 0.8877, 0.9788, 0.8877, 0.9788, 0.8699, 0.9929, 0.8699, 0.9929, 0.000488, 0.9332, 0.9995, 0.9332, 0.9995, 0.9995, 0.000488, 0.9995, 0.938, -0.2279, 0.938, -0.2279, 0.1881, -0.2279, 0.1881, -0.2279, 0.7449, 0.2504, 0.7397, 0.2514, 0.7424, 0.2514, 0.7449, 0.257, 0.7424, 0.2534, 0.7397, 0.2534, 0.7449, 0.257, 0.7397, 0.2534, 0.7372, 0.2534, 0.9625, -0.2031, 0.9625, -0.2031, 0.9995, 0.4235, 0.9995, 0.4235, 0.7449, 0.257, 0.7449, 0.2534, 0.7424, 0.2534, 0.7449, 0.2514, 0.7449, 0.2504, 0.7424, 0.2514, 0.7473, 0.7452, 0.7473, 0.7452, 0.749, 0.7561, 0.749, 0.7561, 0.9995, 0.9331, 0.000488, 0.9331, 0.000488, 0.386, 0.9995, 0.386, 0.000488, 0.000488, 0.9995, 0.000488, 0.9995, 0.000488, 0.000488, 0.000488, 0.04999, 1.0, -0.04999, 1.0, -0.04999, 0.6667, 0.04999, 0.6667, 0.04999, 0.6667, 0.15, 0.6667, 0.15, 1.0, 0.04999, 1.0, 0.04999, 1.0, -0.04999, 1.0, -0.04999, 0.6667, 0.04999, 0.6667, 0.04999, 0.6667, 0.15, 0.6667, 0.15, 1.0, 0.04999, 1.0, 0.6805, 1.0, 0.85, 1.0, 0.95, 1.0, 0.95, 0.6667, 0.85, 0.6667, 0.85, 0.3333, 0.95, 0.3333, 0.55, 0.6667, 0.45, 0.6667, 0.45, 0.3333, 0.55, 0.3333, 0.5002, 0.5, 0.7247, 0.5, 0.7247, 0.7245, 0.5002, 0.7245, -7.733, -14.1, -6.243, -14.1, -6.243, 14.1, -7.733, 14.1, 0.6805, 1.0, 0.85, 1.0, 0.95, 1.0, 0.65, 0.3333, 0.75, 0.3333, 0.75, 0.6667, 0.65, 0.6667, 0.55, 0.6667, 0.45, 0.6667, 0.45, 0.3333, 0.55, 0.3333, 0.04999, 1.0, -0.04999, 1.0, -0.04999, 0.6667, 0.04999, 0.6667, 0.85, 0.6667, 0.95, 0.6667, 0.95, 1.0, 0.85, 1.0, 0.6805, 1.0, 0.85, 1.0, 0.95, 1.0, 0.55, 0.6667, 0.45, 0.6667, 0.45, 0.3333, 0.55, 0.3333, 0.15, 0.3333, 0.25, 0.3333, 0.25, 0.6667, 0.15, 0.6667, 0.04999, 1.0, -0.04999, 1.0, -0.04999, 0.6667, 0.04999, 0.6667, -11.33, 14.1, -14.93, 14.1, -14.93, -14.1, -11.33, -14.1, 0.6805, 1.0, 0.85, 1.0, 0.95, 1.0, 0.15, 0.6667, 0.04999, 0.6667, 0.04999, 0.3333, 0.15, 0.3333, 0.55, 0.3333, 0.65, 0.3333, 0.65, 0.6667, 0.55, 0.6667, 0.04999, 0.6667, 0.15, 0.6667, 0.15, 1.0, 0.04999, 1.0, 0.85, 0.6667, 0.95, 0.6667, 0.95, 1.0, 0.85, 1.0, 0.75, 1.0, 0.65, 1.0, 0.65, 0.6667, 0.75, 0.6667, 0.09558, 1.0, 0.65, 1.0, 0.6805, 1.0, 0.65, 0.3333, 0.75, 0.3333, 0.75, 0.6667, 0.65, 0.6667, 0.15, 0.6667, 0.04999, 0.6667, 0.04999, 0.3333, 0.15, 0.3333, 0.55, 0.3333, 0.65, 0.3333, 0.65, 0.6667, 0.55, 0.6667, 0.35, 0.3333, 0.45, 0.3333, 0.45, 0.6667, 0.35, 0.6667, 0.55, 0.3333, 0.45, 0.3333, 0.45, 0.0, 0.55, 0.0, 0.85, 1.0, 0.75, 1.0, 0.75, 0.6667, 0.85, 0.6667, 0.95, 0.6667, 0.85, 0.6667, 0.85, 0.3333, 0.95, 0.3333, 0.15, 0.6667, 0.25, 0.6667, 0.25, 1.0, 0.15, 1.0, 0.09558, 1.0, 0.65, 1.0, 0.6805, 1.0, 0.35, 0.3333, 0.45, 0.3333, 0.45, 0.6667, 0.35, 0.6667, 0.15, 0.3333, 0.25, 0.3333, 0.25, 0.6667, 0.15, 0.6667, 0.85, 0.6667, 0.75, 0.6667, 0.75, 0.3333, 0.85, 0.3333, 0.35, 0.6667, 0.25, 0.6667, 0.25, 0.3333, 0.35, 0.3333, 0.65, 0.3333, 0.55, 0.3333, 0.55, 0.0, 0.65, 0.0, 0.55, 0.6667, 0.65, 0.6667, 0.65, 1.0, 0.55, 1.0, 0.04999, 0.6667, -0.04999, 0.6667, -0.04999, 0.3333, 0.04999, 0.3333, 0.85, 0.6667, 0.95, 0.6667, 0.95, 1.0, 0.85, 1.0, 0.09558, 1.0, 0.65, 1.0, 0.6805, 1.0, 0.65, 0.3333, 0.75, 0.3333, 0.75, 0.6667, 0.65, 0.6667, 0.04999, 0.6667, -0.04999, 0.6667, -0.04999, 0.3333, 0.04999, 0.3333, 0.15, 0.6667, 0.04999, 0.6667, 0.04999, 0.3333, 0.15, 0.3333, 0.04999, 0.6667, -0.04999, 0.6667, -0.04999, 0.3333, 0.04999, 0.3333, 0.95, 0.3333, 0.85, 0.3333, 0.85, 0.0, 0.95, 0.0, 0.85, 0.6667, 0.95, 0.6667, 0.95, 1.0, 0.85, 1.0, 0.15, 0.6667, 0.04999, 0.6667, 0.04999, 0.3333, 0.15, 0.3333, 0.55, 0.6667, 0.65, 0.6667, 0.65, 1.0, 0.55, 1.0, 0.09558, 1.0, 0.65, 1.0, 0.6805, 1.0, 0.35, 0.6667, 0.25, 0.6667, 0.25, 0.3333, 0.35, 0.3333, 0.25, 0.9999, 6.1e-05, 0.9999, 6.1e-05, 0.9999, 0.25, 0.9999, 0.55, 0.3333, 0.65, 0.3333, 0.65, 0.6667, 0.55, 0.6667, 0.35, 0.6667, 0.25, 0.6667, 0.25, 0.3333, 0.35, 0.3333, -0.04999, 0.0, 0.04999, 0.0, 0.04999, 0.3333, -0.04999, 0.3333, 0.25, 0.6667, 0.35, 0.6667, 0.35, 1.0, 0.25, 1.0, 0.95, 0.6667, 0.85, 0.6667, 0.85, 0.3333, 0.95, 0.3333, 0.35, 0.6667, 0.45, 0.6667, 0.45, 1.0, 0.35, 1.0, 0.2344, 1.0, 0.09631, 1.0, 0.6805, 1.0, 0.85, 1.0, 0.75, 1.0, 0.75, 0.6667, 0.85, 0.6667, 0.75, 1.0, 0.65, 1.0, 0.65, 0.6667, 0.75, 0.6667, 0.6805, 1.0, 0.65, 1.0, 0.75, 1.0, 0.35, 0.6667, 0.25, 0.6667, 0.25, 0.3333, 0.35, 0.3333, 0.75, 0.3333, 0.65, 0.3333, 0.65, 0.0, 0.75, 0.0, 0.75, 0.0, 0.85, 0.0, 0.85, 0.3333, 0.75, 0.3333, -0.04999, 0.0, 0.04999, 0.0, 0.04999, 0.3333, -0.04999, 0.3333, 0.25, 0.3333, 0.15, 0.3333, 0.15, 0.0, 0.25, 0.0, 0.35, 0.6667, 0.45, 0.6667, 0.45, 1.0, 0.35, 1.0, 0.2344, 1.0, 0.09631, 1.0, 0.6805, 1.0, 0.85, 1.0, 0.75, 1.0, 0.75, 0.6667, 0.85, 0.6667, 0.25, 0.6667, 0.35, 0.6667, 0.35, 1.0, 0.25, 1.0, 0.6805, 1.0, 0.65, 1.0, 0.75, 1.0, 0.95, 0.6667, 0.85, 0.6667, 0.85, 0.3333, 0.95, 0.3333, 0.35, 0.3333, 0.25, 0.3333, 0.25, 0.0, 0.35, 0.0, 0.95, 0.3333, 0.85, 0.3333, 0.85, 0.0, 0.95, 0.0, 0.55, 0.3333, 0.45, 0.3333, 0.45, 0.0, 0.55, 0.0, 0.95, 0.3333, 0.85, 0.3333, 0.85, 0.0, 0.95, 0.0, 0.2344, 1.0, 0.09631, 1.0, 0.6805, 1.0, -7.733, 14.1, -6.243, 14.1, -6.243, -14.1, -7.733, -14.1, 0.75, 1.0, 0.65, 1.0, 0.65, 0.6667, 0.75, 0.6667, 0.6805, 1.0, 0.65, 1.0, 0.75, 1.0, 0.35, 0.3333, 0.45, 0.3333, 0.45, 0.6667, 0.35, 0.6667, 0.35, 0.3333, 0.25, 0.3333, 0.25, 0.0, 0.35, 0.0, 0.25, 0.3333, 0.15, 0.3333, 0.15, 0.0, 0.25, 0.0, 0.45, 0.3333, 0.35, 0.3333, 0.35, 0.0, 0.45, 0.0, 0.45, 0.3333, 0.35, 0.3333, 0.35, 0.0, 0.45, 0.0, 0.55, 0.6667, 0.65, 0.6667, 0.65, 1.0, 0.55, 1.0, 0.2344, 1.0, 0.09631, 1.0, 0.6805, 1.0, 0.15, 0.6667, 0.25, 0.6667, 0.25, 1.0, 0.15, 1.0, 0.25, 0.6667, 0.35, 0.6667, 0.35, 1.0, 0.25, 1.0, 0.6805, 1.0, 0.65, 1.0, 0.75, 1.0, 0.15, 0.3333, 0.25, 0.3333, 0.25, 0.6667, 0.15, 0.6667, 0.45, 0.3333, 0.35, 0.3333, 0.35, 0.0, 0.45, 0.0, 0.04999, 0.0, 0.15, 0.0, 0.15, 0.3333, 0.04999, 0.3333, 0.65, 0.3333, 0.55, 0.3333, 0.55, 0.0, 0.65, 0.0, 0.04999, 0.0, 0.15, 0.0, 0.15, 0.3333, 0.04999, 0.3333, 0.09631, 1.0, 0.09558, 1.0, 0.6805, 1.0, 0.7571, 0.7636, 0.749, 0.7561, 0.749, 0.7561, 0.7571, 0.7636, 0.895, 1.0, 0.7158, 1.0, 0.6805, 1.0, 0.7158, 1.0, 0.4664, 1.0, 0.6805, 1.0, 0.6805, 1.0, 0.95, 1.0, 0.895, 1.0, 0.4664, 1.0, 0.2344, 1.0, 0.6805, 1.0, 0.6805, 1.0, 0.75, 1.0, 0.85, 1.0, 0.15, 0.6667, 0.25, 0.6667, 0.25, 1.0, 0.15, 1.0, 0.55, 0.3333, 0.65, 0.3333, 0.65, 0.6667, 0.55, 0.6667, 0.85, 0.6667, 0.75, 0.6667, 0.75, 0.3333, 0.85, 0.3333, 0.35, 0.3333, 0.25, 0.3333, 0.25, 0.0, 0.35, 0.0, 0.55, 0.3333, 0.45, 0.3333, 0.45, 0.0, 0.55, 0.0, 0.75, 0.3333, 0.65, 0.3333, 0.65, 0.0, 0.75, 0.0, 0.35, 0.3333, 0.25, 0.3333, 0.25, 0.0, 0.35, 0.0, 0.25, 0.3333, 0.15, 0.3333, 0.15, 0.0, 0.25, 0.0, 0.09631, 1.0, 0.09558, 1.0, 0.6805, 1.0, 0.8931, 0.8353, 0.8931, 0.8353, 0.8968, 0.8468, 0.8968, 0.8468, 0.895, 1.0, 0.7158, 1.0, 0.6805, 1.0, 0.7158, 1.0, 0.4664, 1.0, 0.6805, 1.0, 0.6805, 1.0, 0.95, 1.0, 0.895, 1.0, 0.4664, 1.0, 0.2344, 1.0, 0.6805, 1.0, 0.15, 0.6667, 0.25, 0.6667, 0.25, 1.0, 0.15, 1.0, 0.6805, 1.0, 0.75, 1.0, 0.85, 1.0, 0.65, 0.3333, 0.75, 0.3333, 0.75, 0.6667, 0.65, 0.6667, 0.85, 0.6667, 0.75, 0.6667, 0.75, 0.3333, 0.85, 0.3333, 1.0, 0.5, 1.0, 0.7499, 1.0, 0.7499, 1.0, 0.5, 0.75, 0.3333, 0.65, 0.3333, 0.65, 0.0, 0.75, 0.0, 0.65, 0.3333, 0.55, 0.3333, 0.55, 0.0, 0.65, 0.0, 0.55, 0.3333, 0.45, 0.3333, 0.45, 0.0, 0.55, 0.0, 0.75, 0.0, 0.85, 0.0, 0.85, 0.3333, 0.75, 0.3333, 0.09631, 1.0, 0.09558, 1.0, 0.6805, 1.0, 0.9995, 0.4235, 0.9625, -0.2031, 0.9625, -0.2031, 0.9995, 0.4235, 0.895, 1.0, 0.7158, 1.0, 0.6805, 1.0, 0.7158, 1.0, 0.4664, 1.0, 0.6805, 1.0, 0.6805, 1.0, 0.95, 1.0, 0.895, 1.0, 0.4664, 1.0, 0.2344, 1.0, 0.6805, 1.0, 0.75, 1.0, 0.65, 1.0, 0.65, 0.6667, 0.75, 0.6667, 0.6805, 1.0, 0.75, 1.0, 0.85, 1.0, 0.35, 0.6667, 0.45, 0.6667, 0.45, 1.0, 0.35, 1.0, 0.85, 0.6667, 0.75, 0.6667, 0.75, 0.3333, 0.85, 0.3333, 0.15, 0.3333, 0.25, 0.3333, 0.25, 0.6667, 0.15, 0.6667, 0.75, 0.0, 0.85, 0.0, 0.85, 0.3333, 0.75, 0.3333, 0.65, 0.3333, 0.55, 0.3333, 0.55, 0.0, 0.65, 0.0, 0.95, 0.3333, 0.85, 0.3333, 0.85, 0.0, 0.95, 0.0, 0.25, 0.3333, 0.15, 0.3333, 0.15, 0.0, 0.25, 0.0, 0.75, 0.0, 0.85, 0.0, 0.85, 0.3333, 0.75, 0.3333, 0.09631, 1.0, 0.09558, 1.0, 0.6805, 1.0, 0.45, 0.6667, 0.55, 0.6667, 0.55, 1.0, 0.45, 1.0, 0.895, 1.0, 0.7158, 1.0, 0.6805, 1.0, 0.7158, 1.0, 0.4664, 1.0, 0.6805, 1.0, 0.6805, 1.0, 0.95, 1.0, 0.895, 1.0, 0.4664, 1.0, 0.2344, 1.0, 0.6805, 1.0, 0.35, 1.0, 0.25, 1.0, 0.25, 0.6667, 0.35, 0.6667, 0.6805, 1.0, 0.75, 1.0, 0.85, 1.0, 0.35, 0.3333, 0.45, 0.3333, 0.45, 0.6667, 0.35, 0.6667, 0.04999, 0.6667, -0.04999, 0.6667, -0.04999, 0.3333, 0.04999, 0.3333, -0.04999, 0.0, 0.04999, 0.0, 0.04999, 0.3333, -0.04999, 0.3333, 0.04999, 0.0, 0.15, 0.0, 0.15, 0.3333, 0.04999, 0.3333, 0.45, 0.3333, 0.35, 0.3333, 0.35, 0.0, 0.45, 0.0, 0.75, 0.3333, 0.65, 0.3333, 0.65, 0.0, 0.75, 0.0, 0.04999, 0.0, 0.15, 0.0, 0.15, 0.3333, 0.04999, 0.3333, 0.0, 0.6762, -0.04999, 0.5, 0.04999, 0.5, 0.09998, 0.6476, 0.5, 0.6476, 0.45, 0.5, 0.55, 0.5, 0.0, 0.3524, 0.04999, 0.5, -0.04999, 0.5, 0.85, 0.5, 0.9, 0.6476, 0.8, 0.6762, 0.75, 0.5, 0.09998, 0.6476, 0.04999, 0.5, 0.09998, 0.3238, 0.15, 0.5, 0.5, 0.0, 0.6, 0.1762, 0.4, 0.1762, 0.0, 0.1762, -0.09998, 0.3238, -0.2, 0.1762, -0.09998, 0.0, 0.4, 0.1762, 0.3, 0.3238, 0.2, 0.3524, 0.2, 0.1762, 0.2, 0.6762, 0.3, 0.8238, 0.09998, 0.8238, 0.09998, 0.6476, 0.7, 0.6476, 0.65, 0.5, 0.75, 0.5, 0.8, 0.1762, 0.7, 0.3238, 0.6, 0.3524, 0.6, 0.1762, 0.35, 0.5, 0.3, 0.3238, 0.4, 0.3524, 0.5, 0.3238, 0.4, 0.3524, 0.4, 0.1762, 0.6, 0.1762, 0.25, 0.5, 0.2, 0.6762, 0.09998, 0.6476, 0.15, 0.5, 0.7, 0.3238, 0.8, 0.3524, 0.75, 0.5, 0.65, 0.5, 0.8, 0.1762, 0.9, 0.3238, 0.8, 0.3524, 0.75, 0.5, 0.8, 0.6762, 0.7, 0.6476, 0.7, 0.8238, 0.7, 0.6476, 0.8, 0.6762, 0.8, 1.0, 0.7, 0.8238, 0.8, 0.6762, 0.9, 0.8238, 0.04999, 0.5, 0.0, 0.3524, 0.09998, 0.3238, 0.2, 0.3524, 0.25, 0.5, 0.15, 0.5, 0.85, 0.5, 0.8, 0.3524, 0.9, 0.3238, 0.95, 0.5, 0.65, 0.5, 0.6, 0.3524, 0.7, 0.3238, 0.2, 0.1762, 0.2, 0.3524, 0.09998, 0.3238, 0.0, 0.1762, 0.3, 0.8238, 0.3, 0.6476, 0.4, 0.6762, 0.3, 0.6476, 0.25, 0.5, 0.35, 0.5, 0.0, 1.0, -0.09998, 0.8238, 0.09998, 0.8238, 0.4, 0.1762, 0.4, 0.3524, 0.3, 0.3238, 0.0, 0.1762, 0.09998, 0.3238, 0.0, 0.3524, 0.4, 1.0, 0.3, 0.8238, 0.4, 0.6762, 0.5, 0.8238, -0.04999, 0.5, 0.0, 0.6762, -0.09998, 0.6476, 0.9, 0.6476, 0.85, 0.5, 0.95, 0.5, 0.25, 0.5, 0.2, 0.3524, 0.3, 0.3238, 0.35, 0.5, 0.55, 0.5, 0.6, 0.6762, 0.5, 0.6476, 0.3, 0.0, 0.4, 0.1762, 0.2, 0.1762, 0.09998, 0.0, 0.2, 0.1762, 0.0, 0.1762, 0.7, 0.0, 0.8, 0.1762, 0.6, 0.1762, 0.65, 0.5, 0.7, 0.6476, 0.6, 0.6762, 0.55, 0.5, 0.6, 0.6762, 0.7, 0.6476, 0.7, 0.8238, 0.5, 0.8238, 0.8, 0.3524, 0.85, 0.5, 0.75, 0.5, -0.09998, 0.8238, -0.09998, 0.6476, 0.0, 0.6762, 0.09998, 0.8238, 0.6, 0.3524, 0.65, 0.5, 0.55, 0.5, 0.35, 0.5, 0.4, 0.6762, 0.3, 0.6476, 0.2, 1.0, 0.09998, 0.8238, 0.3, 0.8238, 0.6, 1.0, 0.5, 0.8238, 0.7, 0.8238, 0.4, 0.3524, 0.45, 0.5, 0.35, 0.5, 0.45, 0.5, 0.4, 0.3524, 0.5, 0.3238, 0.15, 0.5, 0.09998, 0.3238, 0.2, 0.3524, 0.0, 0.1762, 0.0, 0.3524, -0.09998, 0.3238, -0.04999, 0.5, -0.09998, 0.3238, 0.0, 0.3524, 0.8, 0.1762, 0.8, 0.3524, 0.7, 0.3238, 0.6, 0.1762, 0.6, 0.3524, 0.5, 0.3238, 0.25, 0.5, 0.3, 0.6476, 0.2, 0.6762, 0.3, 0.8238, 0.2, 0.6762, 0.3, 0.6476, 0.5, 0.3238, 0.6, 0.3524, 0.55, 0.5, 0.45, 0.5, 0.09998, 0.8238, 0.0, 0.6762, 0.09998, 0.6476, 0.9, 0.8238, 0.8, 0.6762, 0.9, 0.6476, 0.5, 0.8238, 0.4, 0.6762, 0.5, 0.6476, 0.5, 0.8238, 0.5, 0.6476, 0.6, 0.6762, -14.93, 14.1, -16.42, 14.1, -16.42, -14.1, -14.93, -14.1, 0.04999, 0.6667, 0.15, 0.6667, 0.15, 1.0, 0.04999, 1.0, -7.733, 14.1, -11.33, 14.1, -11.33, -14.1, -7.733, -14.1, 0.85, 1.0, 0.75, 1.0, 0.75, 0.6667, 0.85, 0.6667, -14.93, 14.1, -11.33, 14.1, -11.33, -14.1, -14.93, -14.1, -11.33, 14.1, -7.733, 14.1, -7.733, -14.1, -11.33, -14.1, 0.65, 1.0, 0.55, 1.0, 0.55, 0.6667, 0.65, 0.6667, -16.42, 14.1, -14.93, 14.1, -14.93, -14.1, -16.42, -14.1, 1.0, 1.0, 0.0, 1.0, 0.0, 0.0, 1.0, 0.0])
me_eyes.materials.append(mat_01eyesmarquee)
me_eyes.materials.append(mat_02eyessnap)
me_eyes.materials.append(mat_eyesbezel)
me_eyes.materials.append(mat_eyesblack)
me_eyes.materials.append(mat_eyesside)
me_eyes.materials.append(mat_eyesmisc)
me_eyes.materials.append(mat_eyesback)
me_eyes.materials.append(mat_eyeswhite)
me_eyes.materials.append(mat_eyesred)
me_eyes.materials.append(mat_eyessilver)
me_eyes.use_remesh_fix_poles = True
me_eyes.use_remesh_preserve_attributes = False
me_eyes.update()

# ---- objects
ob_eyes = bpy.data.objects.new('eyes', me_eyes)

# ---- transforms, parenting, visibility, modifiers, constraints
ob_eyes.location = (0.0, 0.0, 1.027)
ob_eyes.rotation_euler = (1.571, 0.0, 0.0)
_m = ob_eyes.modifiers.new('Auto Smooth', 'NODES')
_m.node_group = ng_auto_smooth
_gi = [s.identifier for s in ng_auto_smooth.interface.items_tree if s.item_type == 'SOCKET' and s.in_out == 'INPUT']
_m[_gi[1]] = 1.047  # Angle
_m = ob_eyes.modifiers.new('WeightedNormal', 'WEIGHTED_NORMAL')
_m.keep_sharp = True

# ---- collection membership
scene.collection.objects.link(ob_eyes)

# ---- scene / render settings (as saved in the file)
scene.frame_start = 1; scene.frame_end = 250; scene.frame_set(1)
scene.render.engine = 'BLENDER_EEVEE_NEXT'
scene.cycles.use_denoising = False
scene.cycles.samples = 128
scene.cycles.sampling_pattern = 'TABULATED_SOBOL'
scene.cycles.use_adaptive_sampling = False
scene.cycles.use_light_tree = False
scene.view_settings.view_transform = 'Filmic'
bpy.context.view_layer.update()

# ---- added for rendering (the .blend has no active camera and no usable light): camera, sun
cam_auto = bpy.data.cameras.new('AutoCamera')
cam_auto.lens = 50.0
cam_auto.sensor_width = 36.0
cam_auto.clip_end = 1000.0
ob_auto_camera = bpy.data.objects.new('AutoCamera', cam_auto)
scene.collection.objects.link(ob_auto_camera)
ob_auto_camera.location = (1.77746, -1.97806, 2.30741)
ob_auto_camera.rotation_euler = (1.09748, -7.21219e-08, 0.694738)
scene.camera = ob_auto_camera
light_auto_sun = bpy.data.lights.new('AutoSun', 'SUN')
light_auto_sun.energy = 3.0
light_auto_sun.angle = 0.0523599
ob_auto_sun = bpy.data.objects.new('AutoSun', light_auto_sun)
scene.collection.objects.link(ob_auto_sun)
ob_auto_sun.rotation_euler = (0.872665, 0.174533, 0.523599)
bpy.context.view_layer.update()
